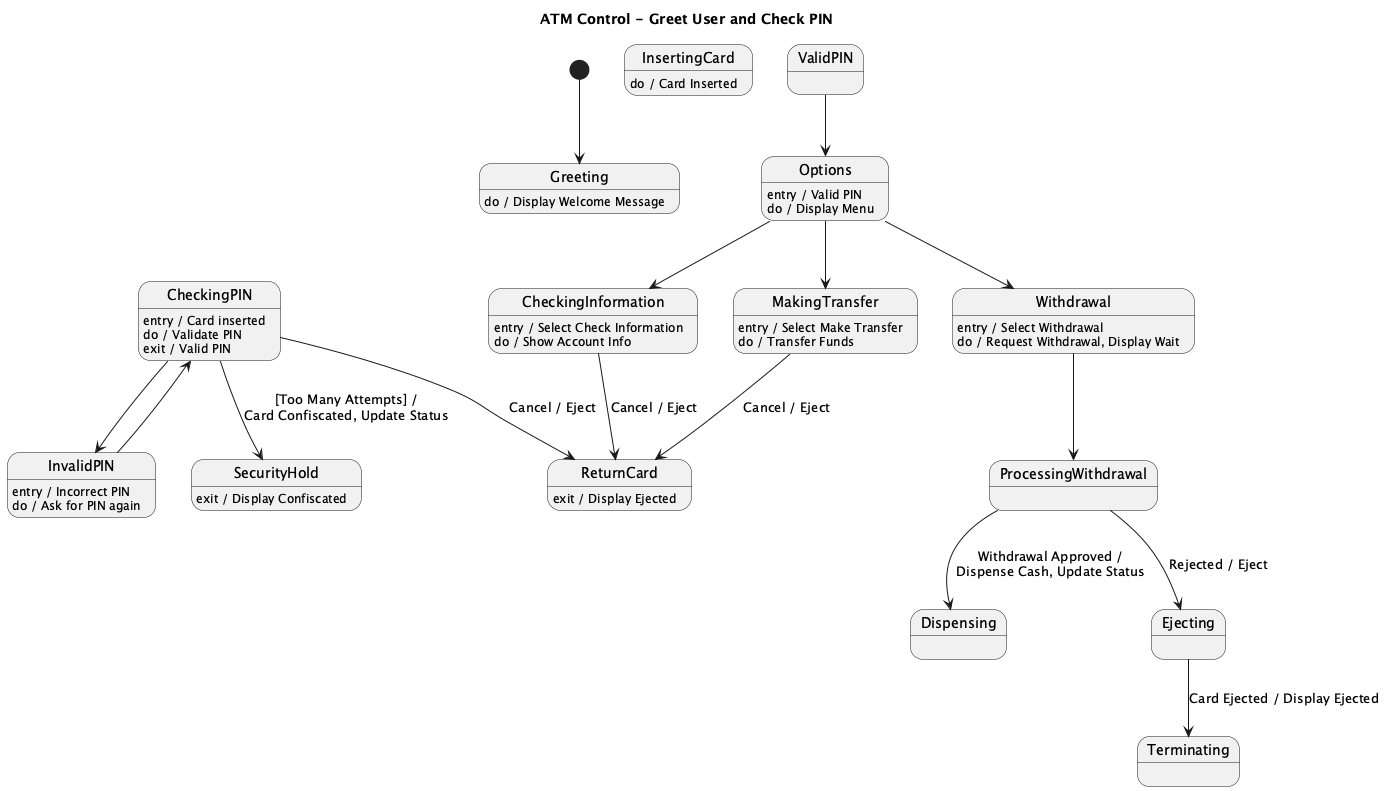

The diagram above was rendered by PlantUML. Its source (embedded in the PNG):
@startuml
title ATM Control - Greet User and Check PIN

[*] --> Greeting

state Greeting
Greeting : do / Display Welcome Message

state InsertingCard
InsertingCard : do / Card Inserted

state CheckingPIN
CheckingPIN : entry / Card inserted
CheckingPIN : do / Validate PIN
CheckingPIN : exit / Valid PIN

CheckingPIN --> InvalidPIN
InvalidPIN : entry / Incorrect PIN
InvalidPIN : do / Ask for PIN again
InvalidPIN --> CheckingPIN

CheckingPIN --> SecurityHold : [Too Many Attempts] /\nCard Confiscated, Update Status
SecurityHold : exit / Display Confiscated

CheckingPIN --> ReturnCard : Cancel / Eject
ReturnCard : exit / Display Ejected

ValidPIN --> Options
Options : entry / Valid PIN
Options : do / Display Menu

state Withdrawal
Withdrawal : entry / Select Withdrawal
Withdrawal : do / Request Withdrawal, Display Wait

state CheckingInformation
CheckingInformation : entry / Select Check Information
CheckingInformation : do / Show Account Info

state MakingTransfer
MakingTransfer : entry / Select Make Transfer
MakingTransfer : do / Transfer Funds

Options --> Withdrawal
Options --> CheckingInformation
Options --> MakingTransfer

Withdrawal --> ProcessingWithdrawal
ProcessingWithdrawal --> Dispensing : Withdrawal Approved /\nDispense Cash, Update Status
ProcessingWithdrawal --> Ejecting : Rejected / Eject

CheckingInformation --> ReturnCard : Cancel / Eject
MakingTransfer --> ReturnCard : Cancel / Eject

Ejecting --> Terminating : Card Ejected / Display Ejected
@enduml